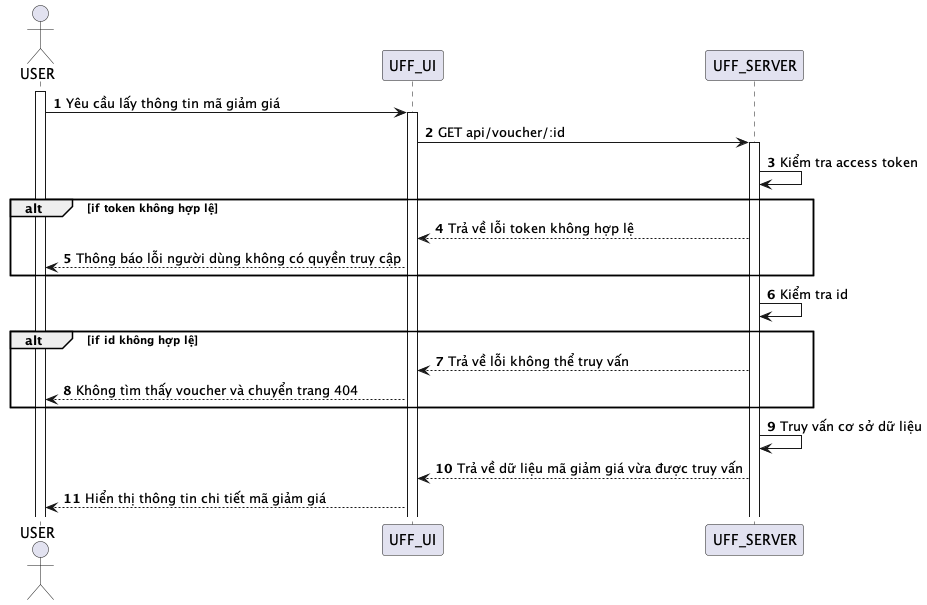

The diagram above was rendered by PlantUML. Its source (embedded in the PNG):
@startuml
autonumber
actor USER
activate USER
USER -> UFF_UI: Yêu cầu lấy thông tin mã giảm giá
activate UFF_UI
UFF_UI -> UFF_SERVER:GET api/voucher/:id
activate UFF_SERVER
UFF_SERVER -> UFF_SERVER: Kiểm tra access token
alt if token không hợp lệ
UFF_SERVER --> UFF_UI: Trả về lỗi token không hợp lệ
UFF_UI --> USER: Thông báo lỗi người dùng không có quyền truy cập
end

UFF_SERVER -> UFF_SERVER: Kiểm tra id


alt if id không hợp lệ
UFF_SERVER --> UFF_UI: Trả về lỗi không thể truy vấn
UFF_UI --> USER: Không tìm thấy voucher và chuyển trang 404
end



UFF_SERVER -> UFF_SERVER: Truy vấn cơ sở dữ liệu

UFF_SERVER --> UFF_UI: Trả về dữ liệu mã giảm giá vừa được truy vấn

UFF_UI --> USER: Hiển thị thông tin chi tiết mã giảm giá


@enduml